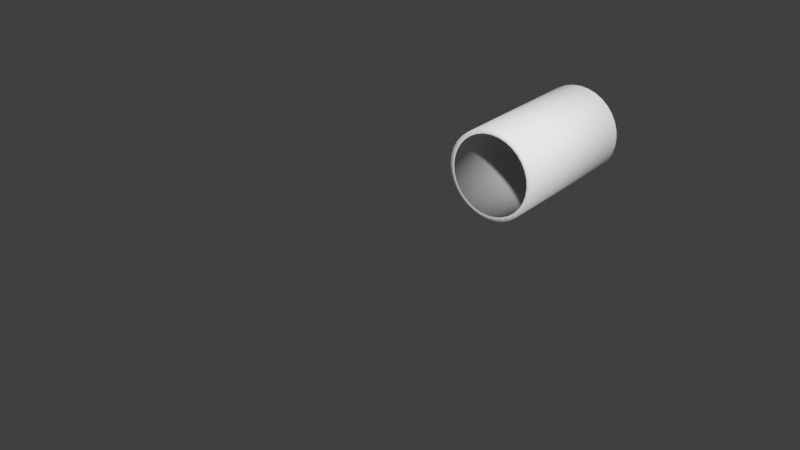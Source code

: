 # Source: bigMantlet00.blend  (saved by Blender 2.78.0; exported with 4.5.12 LTS)
import bpy
from mathutils import Matrix  # noqa: F401  (used for matrix-valued properties, if any)

bpy.ops.wm.read_factory_settings(use_empty=True)
scene = bpy.context.scene
scene.name = 'Scene'

# ---- collections
col_collection_1 = bpy.data.collections.new('Collection 1'); scene.collection.children.link(col_collection_1)

# ---- world
world_world = bpy.data.worlds.new('World'); scene.world = world_world
world_world.color = (0.05088, 0.05088, 0.05088)
world_world.use_sun_shadow = False
world_world.sun_shadow_jitter_overblur = 0.0
world_world.cycles.sampling_method = 'MANUAL'

# ---- meshes
me_plane_001 = bpy.data.meshes.new('Plane.001')
me_plane_001.from_pydata([(0.009733, 1.519e-07, 0.04893), (0.01909, 1.519e-07, 0.04609), (0.02772, 1.519e-07, 0.04148), (0.03528, 1.519e-07, 0.03528), (0.04148, 1.519e-07, 0.02772), (0.04609, 1.519e-07, 0.01909), (0.04893, 1.519e-07, 0.009733), (0.04989, 1.519e-07, -2.098e-07), (0.04893, 1.519e-07, -0.009733), (0.04609, 1.519e-07, -0.01909), (0.04148, 1.519e-07, -0.02772), (0.03528, 1.519e-07, -0.03528), (0.02772, 1.519e-07, -0.04148), (0.01909, 1.519e-07, -0.04609), (0.009733, 1.519e-07, -0.04893), (0.009733, -0.1669, 0.04893), (0.01909, -0.1669, 0.04609), (0.02772, -0.1669, 0.04148), (0.03528, -0.1669, 0.03528), (0.04148, -0.1669, 0.02772), (0.04609, -0.1669, 0.01909), (0.04893, -0.1669, 0.009733), (0.04989, -0.1669, -2.098e-07), (0.04893, -0.1669, -0.009733), (0.04609, -0.1669, -0.01909), (0.04148, -0.1669, -0.02772), (0.03528, -0.1669, -0.03528), (0.02772, -0.1669, -0.04148), (0.01909, -0.1669, -0.04609), (0.009733, -0.1669, -0.04893), (0.00876, -0.1669, 0.04404), (0.01718, -0.1669, 0.04148), (0.02495, -0.1669, 0.03733), (0.03175, -0.1669, 0.03175), (0.03733, -0.1669, 0.02495), (0.04148, -0.1669, 0.01718), (0.04404, -0.1669, 0.00876), (0.0449, -0.1669, -2.098e-07), (0.04404, -0.1669, -0.00876), (0.04148, -0.1669, -0.01718), (0.03733, -0.1669, -0.02495), (0.03175, -0.1669, -0.03175), (0.02495, -0.1669, -0.03733), (0.01718, -0.1669, -0.04148), (0.00876, -0.1669, -0.04404), (-0.009733, 1.519e-07, 0.04893), (-0.01909, 1.519e-07, 0.04609), (-0.02772, 1.519e-07, 0.04148), (-0.03528, 1.519e-07, 0.03528), (-0.04148, 1.519e-07, 0.02772), (-0.04609, 1.519e-07, 0.01909), (-0.04893, 1.519e-07, 0.009733), (-0.04989, 1.519e-07, -2.098e-07), (-0.04893, 1.519e-07, -0.009733), (-0.04609, 1.519e-07, -0.01909), (-0.04148, 1.519e-07, -0.02772), (-0.03528, 1.519e-07, -0.03528), (-0.02772, 1.519e-07, -0.04148), (-0.01909, 1.519e-07, -0.04609), (-0.009733, 1.519e-07, -0.04893), (-2.922e-21, 1.519e-07, 0.04989), (-2.922e-21, 1.519e-07, -0.04989), (-2.922e-21, -0.1669, 0.04989), (-2.922e-21, -0.1669, -0.04989), (-0.009733, -0.1669, 0.04893), (-0.01909, -0.1669, 0.04609), (-0.02772, -0.1669, 0.04148), (-0.03528, -0.1669, 0.03528), (-0.04148, -0.1669, 0.02772), (-0.04609, -0.1669, 0.01909), (-0.04893, -0.1669, 0.009733), (-0.04989, -0.1669, -2.098e-07), (-0.04893, -0.1669, -0.009733), (-0.04609, -0.1669, -0.01909), (-0.04148, -0.1669, -0.02772), (-0.03528, -0.1669, -0.03528), (-0.02772, -0.1669, -0.04148), (-0.01909, -0.1669, -0.04609), (-0.009733, -0.1669, -0.04893), (-2.922e-21, -0.1669, 0.0449), (-2.922e-21, -0.1669, -0.0449), (-0.00876, -0.1669, 0.04404), (-0.01718, -0.1669, 0.04148), (-0.02495, -0.1669, 0.03733), (-0.03175, -0.1669, 0.03175), (-0.03733, -0.1669, 0.02495), (-0.04148, -0.1669, 0.01718), (-0.04404, -0.1669, 0.00876), (-0.0449, -0.1669, -2.098e-07), (-0.04404, -0.1669, -0.00876), (-0.04148, -0.1669, -0.01718), (-0.03733, -0.1669, -0.02495), (-0.03175, -0.1669, -0.03175), (-0.02495, -0.1669, -0.03733), (-0.01718, -0.1669, -0.04148), (-0.00876, -0.1669, -0.04404), (0.0, -0.6171, -4.47e-07)], [], [(15, 0, 60, 62), (16, 1, 0, 15), (17, 2, 1, 16), (18, 3, 2, 17), (19, 4, 3, 18), (20, 5, 4, 19), (21, 6, 5, 20), (22, 7, 6, 21), (23, 8, 7, 22), (24, 9, 8, 23), (25, 10, 9, 24), (26, 11, 10, 25), (27, 12, 11, 26), (28, 13, 12, 27), (29, 14, 13, 28), (63, 61, 14, 29), (62, 79, 30, 15), (30, 31, 16, 15), (31, 32, 17, 16), (32, 33, 18, 17), (33, 34, 19, 18), (34, 35, 20, 19), (35, 36, 21, 20), (36, 37, 22, 21), (37, 38, 23, 22), (38, 39, 24, 23), (39, 40, 25, 24), (40, 41, 26, 25), (41, 42, 27, 26), (42, 43, 28, 27), (43, 44, 29, 28), (44, 80, 63, 29), (64, 62, 60, 45), (65, 64, 45, 46), (66, 65, 46, 47), (67, 66, 47, 48), (68, 67, 48, 49), (69, 68, 49, 50), (70, 69, 50, 51), (71, 70, 51, 52), (72, 71, 52, 53), (73, 72, 53, 54), (74, 73, 54, 55), (75, 74, 55, 56), (76, 75, 56, 57), (77, 76, 57, 58), (78, 77, 58, 59), (63, 78, 59, 61), (62, 64, 81, 79), (81, 64, 65, 82), (82, 65, 66, 83), (83, 66, 67, 84), (84, 67, 68, 85), (85, 68, 69, 86), (86, 69, 70, 87), (87, 70, 71, 88), (88, 71, 72, 89), (89, 72, 73, 90), (90, 73, 74, 91), (91, 74, 75, 92), (92, 75, 76, 93), (93, 76, 77, 94), (94, 77, 78, 95), (95, 78, 63, 80)])
me_plane_001.polygons.foreach_set('use_smooth', [True] * 64)
_uv = me_plane_001.uv_layers.new(name='UVMap')
_uv.uv.foreach_set('vector', [0.4894, 0.8713, 0.5009, 0.8713, 0.5009, 0.872, 0.4894, 0.872, 0.4894, 0.8706, 0.5009, 0.8706, 0.5009, 0.8713, 0.4894, 0.8713, 0.4894, 0.8699, 0.5009, 0.8699, 0.5009, 0.8706, 0.4894, 0.8706, 0.4894, 0.8693, 0.5009, 0.8693, 0.5009, 0.8699, 0.4894, 0.8699, 0.4894, 0.8686, 0.5009, 0.8686, 0.5009, 0.8693, 0.4894, 0.8693, 0.4894, 0.8679, 0.5009, 0.8679, 0.5009, 0.8686, 0.4894, 0.8686, 0.4894, 0.8672, 0.5009, 0.8672, 0.5009, 0.8679, 0.4894, 0.8679, 0.4894, 0.8666, 0.5009, 0.8666, 0.5009, 0.8672, 0.4894, 0.8672, 0.4894, 0.8659, 0.5009, 0.8659, 0.5009, 0.8666, 0.4894, 0.8666, 0.4894, 0.8652, 0.5009, 0.8652, 0.5009, 0.8659, 0.4894, 0.8659, 0.4894, 0.8645, 0.5009, 0.8645, 0.5009, 0.8652, 0.4894, 0.8652, 0.4894, 0.8639, 0.5009, 0.8639, 0.5009, 0.8645, 0.4894, 0.8645, 0.4894, 0.8632, 0.5009, 0.8632, 0.5009, 0.8639, 0.4894, 0.8639, 0.4894, 0.8625, 0.5009, 0.8625, 0.5009, 0.8632, 0.4894, 0.8632, 0.4894, 0.8618, 0.5009, 0.8618, 0.5009, 0.8625, 0.4894, 0.8625, 0.4894, 0.8612, 0.5009, 0.8612, 0.5009, 0.8618, 0.4894, 0.8618, 0.9049, 0.06643, 0.905, 0.0661, 0.9056, 0.06622, 0.9056, 0.06656, 0.9056, 0.06622, 0.9062, 0.06622, 0.9063, 0.06656, 0.9056, 0.06656, 0.9062, 0.06622, 0.9068, 0.0661, 0.9069, 0.06643, 0.9063, 0.06656, 0.9068, 0.0661, 0.9074, 0.06587, 0.9075, 0.06618, 0.9069, 0.06643, 0.9074, 0.06587, 0.9079, 0.06554, 0.9081, 0.0658, 0.9075, 0.06618, 0.9079, 0.06554, 0.9083, 0.06511, 0.9086, 0.06532, 0.9081, 0.0658, 0.9083, 0.06511, 0.9087, 0.0646, 0.909, 0.06476, 0.9086, 0.06532, 0.9087, 0.0646, 0.9089, 0.06404, 0.9092, 0.06414, 0.909, 0.06476, 0.9089, 0.06404, 0.909, 0.06345, 0.9093, 0.06348, 0.9092, 0.06414, 0.909, 0.06345, 0.909, 0.06284, 0.9093, 0.06281, 0.9093, 0.06348, 0.909, 0.06284, 0.9089, 0.06225, 0.9092, 0.06215, 0.9093, 0.06281, 0.9089, 0.06225, 0.9087, 0.06168, 0.909, 0.06152, 0.9092, 0.06215, 0.9087, 0.06168, 0.9083, 0.06118, 0.9086, 0.06096, 0.909, 0.06152, 0.9083, 0.06118, 0.9079, 0.06075, 0.9081, 0.06049, 0.9086, 0.06096, 0.9079, 0.06075, 0.9074, 0.06041, 0.9075, 0.06011, 0.9081, 0.06049, 0.9074, 0.06041, 0.9068, 0.06018, 0.9069, 0.05985, 0.9075, 0.06011, 0.4894, 0.8511, 0.4894, 0.8504, 0.5009, 0.8504, 0.5009, 0.8511, 0.4894, 0.8517, 0.4894, 0.8511, 0.5009, 0.8511, 0.5009, 0.8517, 0.4894, 0.8524, 0.4894, 0.8517, 0.5009, 0.8517, 0.5009, 0.8524, 0.4894, 0.8531, 0.4894, 0.8524, 0.5009, 0.8524, 0.5009, 0.8531, 0.4894, 0.8538, 0.4894, 0.8531, 0.5009, 0.8531, 0.5009, 0.8538, 0.4894, 0.8544, 0.4894, 0.8538, 0.5009, 0.8538, 0.5009, 0.8544, 0.4894, 0.8551, 0.4894, 0.8544, 0.5009, 0.8544, 0.5009, 0.8551, 0.4894, 0.8558, 0.4894, 0.8551, 0.5009, 0.8551, 0.5009, 0.8558, 0.4894, 0.8565, 0.4894, 0.8558, 0.5009, 0.8558, 0.5009, 0.8565, 0.4894, 0.8571, 0.4894, 0.8565, 0.5009, 0.8565, 0.5009, 0.8571, 0.4894, 0.8578, 0.4894, 0.8571, 0.5009, 0.8571, 0.5009, 0.8578, 0.4894, 0.8585, 0.4894, 0.8578, 0.5009, 0.8578, 0.5009, 0.8585, 0.4894, 0.8592, 0.4894, 0.8585, 0.5009, 0.8585, 0.5009, 0.8592, 0.4894, 0.8598, 0.4894, 0.8592, 0.5009, 0.8592, 0.5009, 0.8598, 0.4894, 0.8605, 0.4894, 0.8598, 0.5009, 0.8598, 0.5009, 0.8605, 0.4894, 0.8612, 0.4894, 0.8605, 0.5009, 0.8605, 0.5009, 0.8612, 0.9049, 0.06643, 0.9043, 0.06618, 0.9045, 0.06587, 0.905, 0.0661, 0.9045, 0.06587, 0.9043, 0.06618, 0.9037, 0.0658, 0.904, 0.06554, 0.904, 0.06554, 0.9037, 0.0658, 0.9033, 0.06532, 0.9035, 0.06511, 0.9035, 0.06511, 0.9033, 0.06532, 0.9029, 0.06476, 0.9032, 0.0646, 0.9032, 0.0646, 0.9029, 0.06476, 0.9026, 0.06414, 0.903, 0.06404, 0.903, 0.06404, 0.9026, 0.06414, 0.9025, 0.06348, 0.9028, 0.06345, 0.9028, 0.06345, 0.9025, 0.06348, 0.9025, 0.06281, 0.9028, 0.06284, 0.9028, 0.06284, 0.9025, 0.06281, 0.9026, 0.06215, 0.903, 0.06225, 0.903, 0.06225, 0.9026, 0.06215, 0.9029, 0.06152, 0.9032, 0.06168, 0.9032, 0.06168, 0.9029, 0.06152, 0.9033, 0.06096, 0.9035, 0.06118, 0.9035, 0.06118, 0.9033, 0.06096, 0.9037, 0.06049, 0.904, 0.06075, 0.904, 0.06075, 0.9037, 0.06049, 0.9043, 0.06011, 0.9045, 0.06041, 0.9045, 0.06041, 0.9043, 0.06011, 0.9049, 0.05985, 0.905, 0.06018, 0.905, 0.06018, 0.9049, 0.05985, 0.9056, 0.05972, 0.9056, 0.06006, 0.9056, 0.06006, 0.9056, 0.05972, 0.9063, 0.05972, 0.9062, 0.06006, 0.9062, 0.06006, 0.9063, 0.05972, 0.9069, 0.05985, 0.9068, 0.06018])
me_plane_001.use_remesh_preserve_volume = False
me_plane_001.use_remesh_preserve_attributes = False
me_plane_001.use_mirror_vertex_groups = False
me_plane_001.use_paint_bone_selection = False
me_plane_001.use_paint_mask_vertex = True
me_plane_001.update()

# ---- objects
ob_plane = bpy.data.objects.new('Plane', me_plane_001)

# ---- transforms, parenting, visibility, modifiers, constraints
ob_plane.location = (0.0, 0.0, 0.0)
ob_plane.lineart.crease_threshold = 0.0
_m = ob_plane.modifiers.new('Armature', 'ARMATURE')

# ---- collection membership
col_collection_1.objects.link(ob_plane)

# ---- scene / render settings (as saved in the file)
scene.frame_start = 1; scene.frame_end = 100; scene.frame_set(1)
scene.render.engine = 'BLENDER_EEVEE_NEXT'
scene.render.resolution_percentage = 50
scene.render.dither_intensity = 0.0
scene.cycles.use_denoising = False
scene.cycles.samples = 128
scene.cycles.sampling_pattern = 'TABULATED_SOBOL'
scene.cycles.light_sampling_threshold = 0.0
scene.cycles.use_adaptive_sampling = False
scene.cycles.use_light_tree = False
scene.cycles.blur_glossy = 0.0
scene.cycles.sample_clamp_indirect = 0.0
scene.view_settings.view_transform = 'Standard'
bpy.context.view_layer.update()

# ---- added for rendering (the .blend has no active camera and no usable light): camera, sun
cam_auto = bpy.data.cameras.new('AutoCamera')
cam_auto.lens = 50.0
cam_auto.sensor_width = 36.0
cam_auto.clip_end = 1000.0
ob_auto_camera = bpy.data.objects.new('AutoCamera', cam_auto)
scene.collection.objects.link(ob_auto_camera)
ob_auto_camera.location = (0.585663, -1.01133, 0.46853)
ob_auto_camera.rotation_euler = (1.09748, -7.21219e-08, 0.694738)
scene.camera = ob_auto_camera
light_auto_sun = bpy.data.lights.new('AutoSun', 'SUN')
light_auto_sun.energy = 3.0
light_auto_sun.angle = 0.0523599
ob_auto_sun = bpy.data.objects.new('AutoSun', light_auto_sun)
scene.collection.objects.link(ob_auto_sun)
ob_auto_sun.rotation_euler = (0.872665, 0.174533, 0.523599)
bpy.context.view_layer.update()
